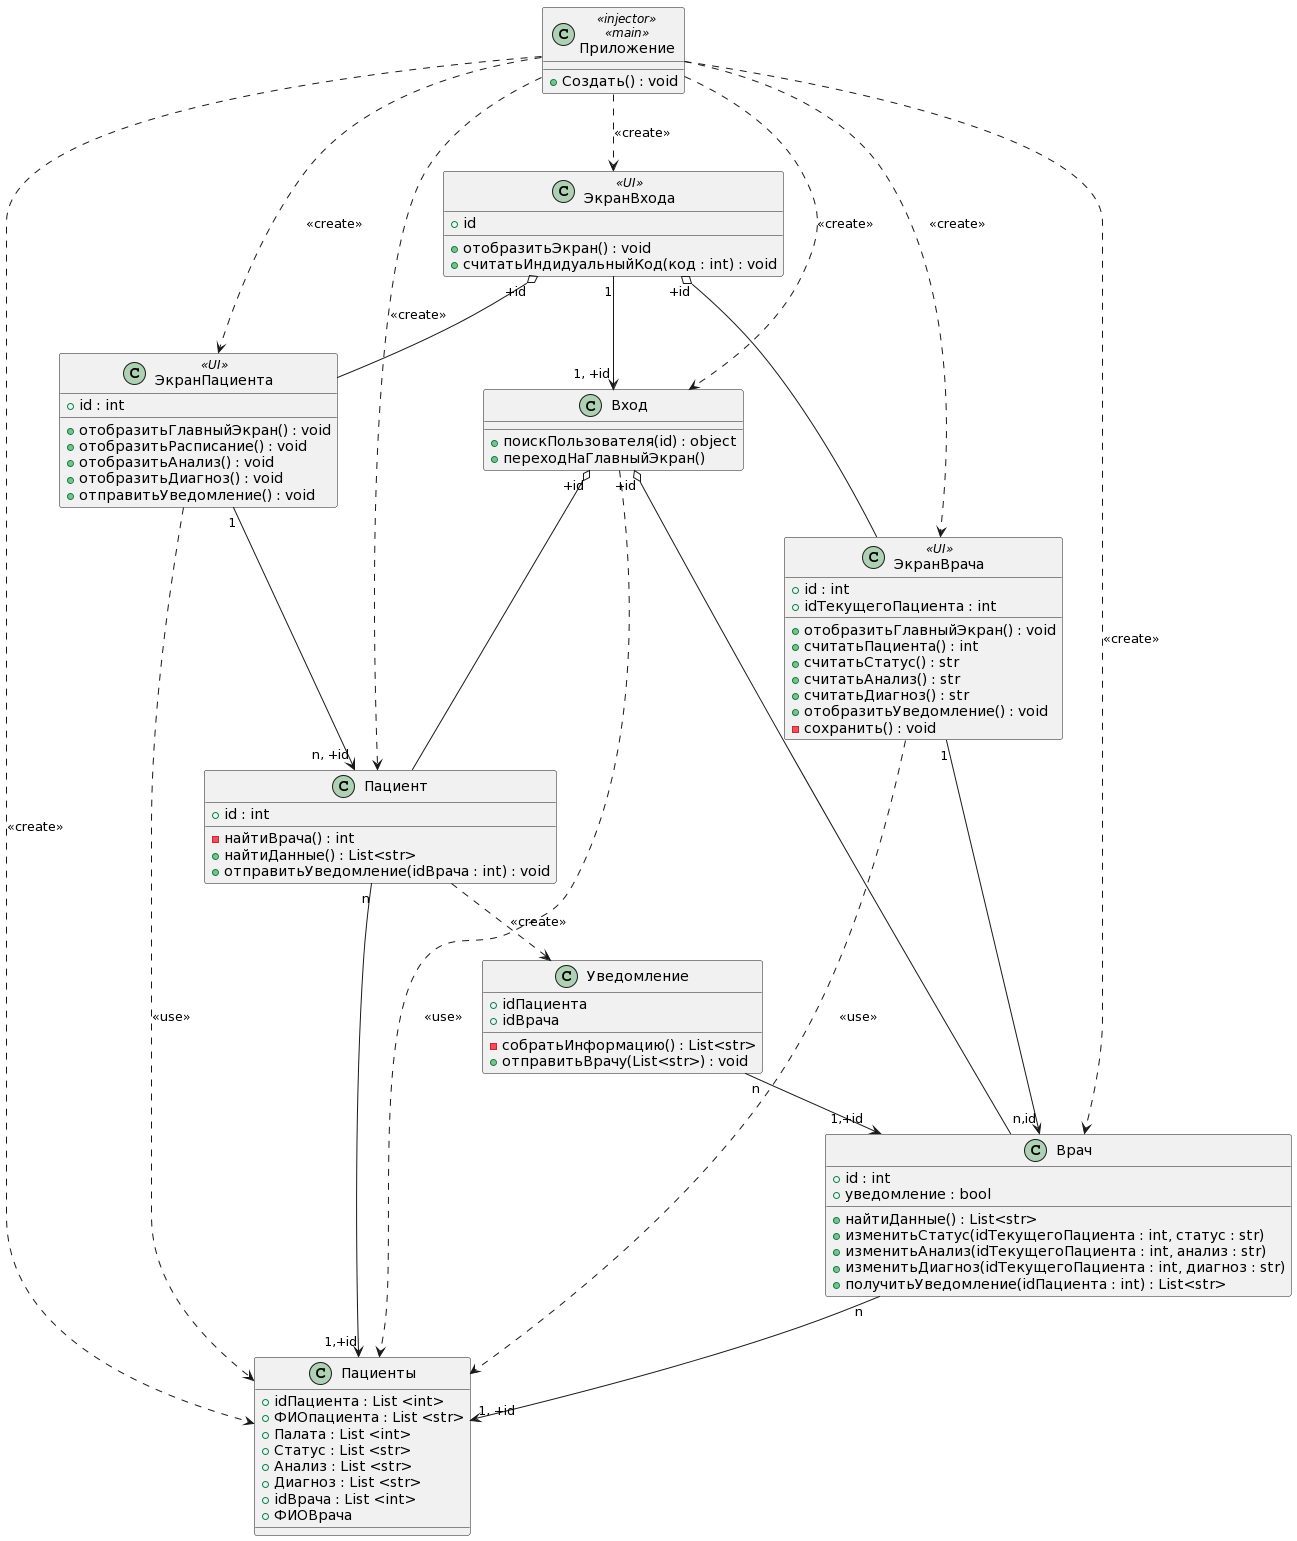

The diagram above was rendered by PlantUML. Its source (embedded in the PNG):
@startuml
class Приложение <<injector>>, <<main>>
{
+Создать() : void
}
Приложение ..> ЭкранВхода : <<create>>
Приложение ..> ЭкранВрача : <<create>>
Приложение ..> ЭкранПациента : <<create>>
Приложение ..> Вход : <<create>>
Приложение ..> Врач : <<create>>
Приложение ..> Пациент : <<create>>
Приложение ..> Пациенты : <<create>>

class ЭкранВхода <<UI>>{
+id

+отобразитьЭкран() : void
+считатьИндидуальныйКод(код : int) : void
}
ЭкранВхода "1"-->"1, +id" Вход
ЭкранВхода "+id" o-- ЭкранВрача
ЭкранВхода "+id" o-- ЭкранПациента


class ЭкранВрача <<UI>> {
+id : int
+idТекущегоПациента : int

+отобразитьГлавныйЭкран() : void
+считатьПациента() : int
+считатьСтатус() : str
+считатьАнализ() : str
+считатьДиагноз() : str
+отобразитьУведомление() : void
-сохранить() : void
}

ЭкранВрача "1"-->"n,id" Врач
ЭкранВрача ..> Пациенты : <<use>>



class ЭкранПациента <<UI>>
{
+id : int

+отобразитьГлавныйЭкран() : void
+отобразитьРасписание() : void
+отобразитьАнализ() : void
+отобразитьДиагноз() : void
+отправитьУведомление() : void
}

ЭкранПациента "1"-->"n, +id" Пациент
ЭкранПациента ..> Пациенты : <<use>>


class Вход
{
+ поискПользователя(id) : object
+ переходНаГлавныйЭкран()
}
Вход ..> Пациенты : <<use>>
Вход "+id" o--  Врач
Вход "+id" o-- Пациент



class Врач
{
+ id : int
+ уведомление : bool

+найтиДанные() : List<str>
+ изменитьСтатус(idТекущегоПациента : int, статус : str)
+ изменитьАнализ(idТекущегоПациента : int, анализ : str)
+ изменитьДиагноз(idТекущегоПациента : int, диагноз : str)
+ получитьУведомление(idПациента : int) : List<str>
}
Врач "n"-->"1, +id" Пациенты

class Пациент
{
+ id : int

-найтиВрача() : int
+найтиДанные() : List<str>
+отправитьУведомление(idВрача : int) : void
}
Пациент "n"-->"1,+id" Пациенты
Пациент ..> Уведомление : <<create>>

class Уведомление
{
+idПациента
+idВрача

-собратьИнформацию() : List<str>
+отправитьВрачу(List<str>) : void
}
Уведомление "n"-->"1,+id" Врач

class Пациенты
{
+idПациента : List <int>
+ФИОпациента : List <str>
+Палата : List <int>
+Статус : List <str>
+Анализ : List <str>
+Диагноз : List <str>
+idВрача : List <int>
+ФИОВрача
}
@enduml